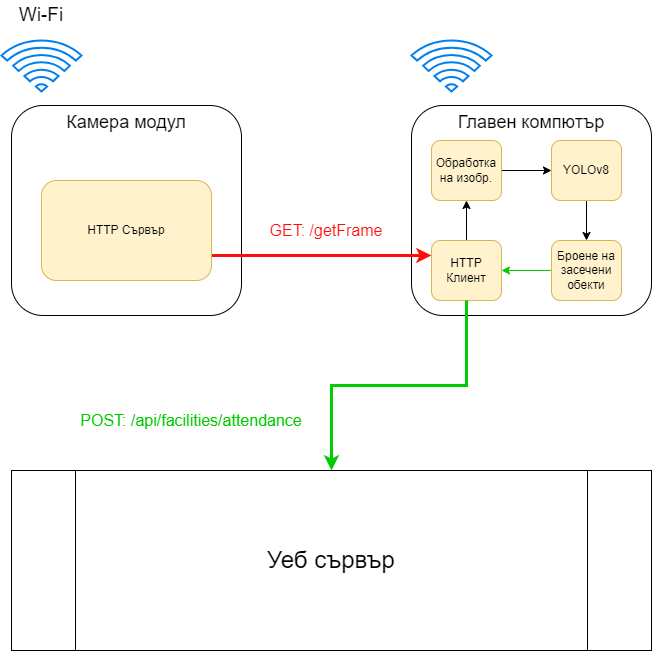

The diagram above was exported from draw.io. Its source (the exported page's mxGraphModel, read from the mxfile embedded in the PNG):
<mxGraphModel dx="1434" dy="780" grid="1" gridSize="10" guides="1" tooltips="1" connect="1" arrows="1" fold="1" page="1" pageScale="1" pageWidth="850" pageHeight="1100" math="0" shadow="0">
  <root>
    <mxCell id="0" />
    <mxCell id="1" parent="0" />
    <mxCell id="ySVSg9N0dsUyv-q58mJa-1" value="Камера модул&lt;div&gt;&lt;br/&gt;&lt;/div&gt;" style="rounded=1;html=1;fontSize=18;whiteSpace=wrap;horizontal=1;verticalAlign=top;" vertex="1" parent="1">
      <mxGeometry x="120" y="205" width="230" height="210" as="geometry" />
    </mxCell>
    <mxCell id="ySVSg9N0dsUyv-q58mJa-4" value="Уеб сървър" style="shape=process;whiteSpace=wrap;html=1;backgroundOutline=1;fontSize=24;" vertex="1" parent="1">
      <mxGeometry x="120" y="570" width="640" height="180" as="geometry" />
    </mxCell>
    <mxCell id="ySVSg9N0dsUyv-q58mJa-5" value="Главен компютър" style="rounded=1;html=1;fontSize=18;whiteSpace=wrap;horizontal=1;verticalAlign=top;" vertex="1" parent="1">
      <mxGeometry x="520" y="205" width="240" height="210" as="geometry" />
    </mxCell>
    <mxCell id="ySVSg9N0dsUyv-q58mJa-14" style="edgeStyle=orthogonalEdgeStyle;rounded=0;orthogonalLoop=1;jettySize=auto;html=1;exitX=1;exitY=0.75;exitDx=0;exitDy=0;entryX=0;entryY=0.25;entryDx=0;entryDy=0;strokeColor=#FF0D0D;strokeWidth=3;" edge="1" parent="1" source="ySVSg9N0dsUyv-q58mJa-6" target="ySVSg9N0dsUyv-q58mJa-10">
      <mxGeometry relative="1" as="geometry" />
    </mxCell>
    <mxCell id="ySVSg9N0dsUyv-q58mJa-6" value="HTTP Сървър" style="rounded=1;whiteSpace=wrap;html=1;fillColor=#fff2cc;strokeColor=#d6b656;" vertex="1" parent="1">
      <mxGeometry x="150" y="280" width="170" height="100" as="geometry" />
    </mxCell>
    <mxCell id="ySVSg9N0dsUyv-q58mJa-7" value="" style="html=1;verticalLabelPosition=bottom;align=center;labelBackgroundColor=#ffffff;verticalAlign=top;strokeWidth=2;strokeColor=#0080F0;shadow=0;dashed=0;shape=mxgraph.ios7.icons.wifi;pointerEvents=1" vertex="1" parent="1">
      <mxGeometry x="110" y="140" width="80" height="51" as="geometry" />
    </mxCell>
    <mxCell id="ySVSg9N0dsUyv-q58mJa-8" value="Wi-Fi" style="text;html=1;align=center;verticalAlign=middle;whiteSpace=wrap;rounded=0;fontSize=19;" vertex="1" parent="1">
      <mxGeometry x="120" y="100" width="60" height="30" as="geometry" />
    </mxCell>
    <mxCell id="ySVSg9N0dsUyv-q58mJa-9" value="" style="html=1;verticalLabelPosition=bottom;align=center;labelBackgroundColor=#ffffff;verticalAlign=top;strokeWidth=2;strokeColor=#0080F0;shadow=0;dashed=0;shape=mxgraph.ios7.icons.wifi;pointerEvents=1" vertex="1" parent="1">
      <mxGeometry x="520" y="140" width="80" height="51" as="geometry" />
    </mxCell>
    <mxCell id="ySVSg9N0dsUyv-q58mJa-15" style="edgeStyle=orthogonalEdgeStyle;rounded=0;orthogonalLoop=1;jettySize=auto;html=1;exitX=0.5;exitY=0;exitDx=0;exitDy=0;entryX=0.5;entryY=1;entryDx=0;entryDy=0;" edge="1" parent="1" source="ySVSg9N0dsUyv-q58mJa-10" target="ySVSg9N0dsUyv-q58mJa-11">
      <mxGeometry relative="1" as="geometry" />
    </mxCell>
    <mxCell id="ySVSg9N0dsUyv-q58mJa-10" value="HTTP Клиент" style="rounded=1;whiteSpace=wrap;html=1;fillColor=#fff2cc;strokeColor=#d6b656;" vertex="1" parent="1">
      <mxGeometry x="540" y="340" width="70" height="60" as="geometry" />
    </mxCell>
    <mxCell id="ySVSg9N0dsUyv-q58mJa-16" style="edgeStyle=orthogonalEdgeStyle;rounded=0;orthogonalLoop=1;jettySize=auto;html=1;exitX=1;exitY=0.5;exitDx=0;exitDy=0;entryX=0;entryY=0.5;entryDx=0;entryDy=0;" edge="1" parent="1" source="ySVSg9N0dsUyv-q58mJa-11" target="ySVSg9N0dsUyv-q58mJa-12">
      <mxGeometry relative="1" as="geometry" />
    </mxCell>
    <mxCell id="ySVSg9N0dsUyv-q58mJa-11" value="Обработка на изобр." style="rounded=1;whiteSpace=wrap;html=1;fillColor=#fff2cc;strokeColor=#d6b656;" vertex="1" parent="1">
      <mxGeometry x="540" y="240" width="70" height="60" as="geometry" />
    </mxCell>
    <mxCell id="ySVSg9N0dsUyv-q58mJa-17" style="edgeStyle=orthogonalEdgeStyle;rounded=0;orthogonalLoop=1;jettySize=auto;html=1;exitX=0.5;exitY=1;exitDx=0;exitDy=0;" edge="1" parent="1" source="ySVSg9N0dsUyv-q58mJa-12" target="ySVSg9N0dsUyv-q58mJa-13">
      <mxGeometry relative="1" as="geometry" />
    </mxCell>
    <mxCell id="ySVSg9N0dsUyv-q58mJa-12" value="YOLOv8" style="rounded=1;whiteSpace=wrap;html=1;fillColor=#fff2cc;strokeColor=#d6b656;" vertex="1" parent="1">
      <mxGeometry x="660" y="240" width="70" height="60" as="geometry" />
    </mxCell>
    <mxCell id="ySVSg9N0dsUyv-q58mJa-18" style="edgeStyle=orthogonalEdgeStyle;rounded=0;orthogonalLoop=1;jettySize=auto;html=1;exitX=0;exitY=0.5;exitDx=0;exitDy=0;entryX=1;entryY=0.5;entryDx=0;entryDy=0;strokeColor=#00CC00;" edge="1" parent="1" source="ySVSg9N0dsUyv-q58mJa-13" target="ySVSg9N0dsUyv-q58mJa-10">
      <mxGeometry relative="1" as="geometry" />
    </mxCell>
    <mxCell id="ySVSg9N0dsUyv-q58mJa-13" value="Броене на засечени обекти" style="rounded=1;whiteSpace=wrap;html=1;fillColor=#fff2cc;strokeColor=#d6b656;" vertex="1" parent="1">
      <mxGeometry x="660" y="340" width="70" height="60" as="geometry" />
    </mxCell>
    <mxCell id="ySVSg9N0dsUyv-q58mJa-19" value="GET: /getFrame" style="text;html=1;align=center;verticalAlign=middle;whiteSpace=wrap;rounded=0;strokeWidth=6;fontSize=16;fontColor=#FF0D0D;" vertex="1" parent="1">
      <mxGeometry x="360" y="315" width="150" height="30" as="geometry" />
    </mxCell>
    <mxCell id="ySVSg9N0dsUyv-q58mJa-21" style="edgeStyle=orthogonalEdgeStyle;rounded=0;orthogonalLoop=1;jettySize=auto;html=1;exitX=0.5;exitY=1;exitDx=0;exitDy=0;strokeColor=#00CC00;strokeWidth=3;entryX=0.5;entryY=0;entryDx=0;entryDy=0;" edge="1" parent="1" source="ySVSg9N0dsUyv-q58mJa-10" target="ySVSg9N0dsUyv-q58mJa-4">
      <mxGeometry relative="1" as="geometry">
        <mxPoint x="575" y="520" as="targetPoint" />
      </mxGeometry>
    </mxCell>
    <mxCell id="ySVSg9N0dsUyv-q58mJa-24" value="POST: /api/facilities/attendance" style="text;html=1;align=center;verticalAlign=middle;whiteSpace=wrap;rounded=0;fontSize=16;fontColor=#00CC00;" vertex="1" parent="1">
      <mxGeometry x="180" y="500" width="240" height="40" as="geometry" />
    </mxCell>
  </root>
</mxGraphModel>